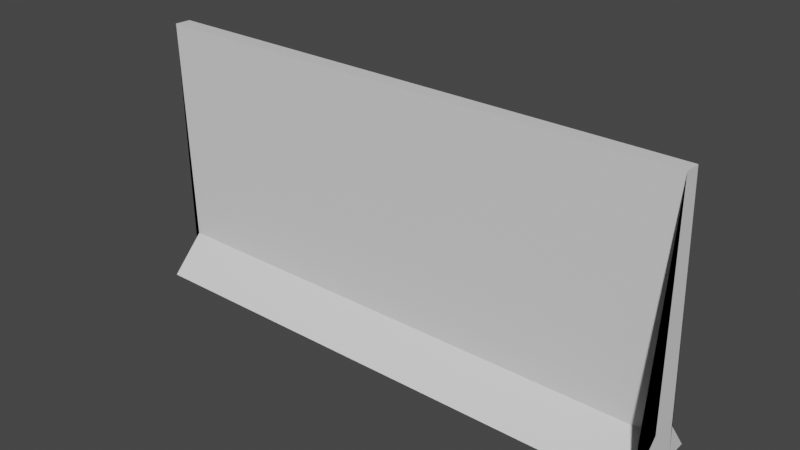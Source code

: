 # Source: trees.blend  (saved by Blender 3.5.10; exported with 4.5.12 LTS)
import bpy
from mathutils import Matrix  # noqa: F401  (used for matrix-valued properties, if any)

bpy.ops.wm.read_factory_settings(use_empty=True)
scene = bpy.context.scene
scene.name = 'Scene'

# ---- collections
col_collection = bpy.data.collections.new('Collection'); scene.collection.children.link(col_collection)

# ---- materials (node trees are filled in below, after node groups)
mat_material = bpy.data.materials.new('Material')
mat_material.alpha_threshold = 0.0
mat_material.use_transparent_shadow = False
mat_material.roughness = 0.5
mat_material.line_color = (0.0, 0.0, 0.0, 1.0)

# ---- material node trees
mat_material.use_nodes = True; mat_material.node_tree.nodes.clear()
_N = mat_material.node_tree.nodes; _L = mat_material.node_tree.links
n0 = _N.new('ShaderNodeOutputMaterial'); n0.name = 'Material Output'; n0.location = (300, 300)
n1 = _N.new('ShaderNodeBsdfPrincipled'); n1.name = 'Principled BSDF'; n1.location = (10, 300)
n1.distribution = 'GGX'
n1.subsurface_method = 'RANDOM_WALK_SKIN'
n1.inputs[3].default_value = 1.45
n1.inputs[27].default_value = (0.0, 0.0, 0.0, 1.0)
n1.inputs[28].default_value = 1.0
_L.new(n1.outputs[0], n0.inputs[0])
n0.is_active_output = True

# ---- world
world_world = bpy.data.worlds.new('World'); scene.world = world_world
world_world.use_nodes = True; world_world.node_tree.nodes.clear()
_N = world_world.node_tree.nodes; _L = world_world.node_tree.links
n0 = _N.new('ShaderNodeOutputWorld'); n0.name = 'World Output'; n0.location = (300, 300)
n1 = _N.new('ShaderNodeBackground'); n1.name = 'Background'; n1.location = (10, 300)
n1.inputs[0].default_value = (0.05088, 0.05088, 0.05088, 1.0)
_L.new(n1.outputs[0], n0.inputs[0])
n0.is_active_output = True
world_world.color = (0.05088, 0.05088, 0.05088)
world_world.use_sun_shadow = False
world_world.sun_shadow_jitter_overblur = 0.0

# ---- meshes
me_cube = bpy.data.meshes.new('Cube')
me_cube.from_pydata([(1.0, -1.655, 0.01438), (1.0, -1.56, -0.1123), (1.0, -1.76, 0.03848), (1.0, -1.889, -0.09343), (-1.0, -1.655, 0.01438), (-1.0, -1.56, -0.1123), (-1.0, -1.76, 0.03848), (-1.0, -1.889, -0.09343), (-1.0, -1.773, -0.1161), (1.0, -1.777, 0.8907), (-1.0, -1.777, 0.8907), (1.0, -1.773, -0.1161), (-1.0, -1.715, 0.8888), (1.0, -1.642, -0.1124), (-1.0, -1.642, -0.1124), (1.0, -1.715, 0.8888)], [], [(9, 10, 6, 2), (3, 2, 6, 7), (14, 12, 4, 5), (8, 11, 3, 7), (11, 9, 2, 3), (5, 4, 0, 1), (13, 15, 9, 11), (14, 13, 11, 8), (7, 6, 10, 8), (15, 12, 10, 9), (0, 4, 12, 15), (5, 1, 13, 14), (1, 0, 15, 13), (8, 10, 12, 14)])
_uv = me_cube.uv_layers.new(name='UVMap')
_uv.uv.foreach_set('vector', [0.625, 0.6636, 0.875, 0.6636, 0.875, 0.75, 0.625, 0.75, 0.375, 0.75, 0.625, 0.75, 0.625, 1.0, 0.375, 1.0, 0.375, 0.1959, 0.625, 0.1959, 0.625, 0.25, 0.375, 0.25, 0.125, 0.6636, 0.375, 0.6636, 0.375, 0.75, 0.125, 0.75, 0.375, 0.6636, 0.625, 0.6636, 0.625, 0.75, 0.375, 0.75, 0.375, 0.25, 0.625, 0.25, 0.625, 0.5, 0.375, 0.5, 0.375, 0.5541, 0.625, 0.5541, 0.625, 0.6636, 0.375, 0.6636, 0.125, 0.5541, 0.375, 0.5541, 0.375, 0.6636, 0.125, 0.6636, 0.375, 0.0, 0.625, 0.0, 0.625, 0.08638, 0.375, 0.08638, 0.625, 0.5541, 0.875, 0.5541, 0.875, 0.6636, 0.625, 0.6636, 0.625, 0.5, 0.875, 0.5, 0.875, 0.5541, 0.625, 0.5541, 0.125, 0.5, 0.375, 0.5, 0.375, 0.5541, 0.125, 0.5541, 0.375, 0.5, 0.625, 0.5, 0.625, 0.5541, 0.375, 0.5541, 0.375, 0.08638, 0.625, 0.08638, 0.625, 0.1959, 0.375, 0.1959])
me_cube.materials.append(mat_material)
me_cube.use_mirror_vertex_groups = False
me_cube.update()

# ---- objects
ob_tree_1 = bpy.data.objects.new('Tree 1', me_cube)
ob_ref = bpy.data.objects.new('Ref', None)

# ---- transforms, parenting, visibility, modifiers, constraints
ob_tree_1.location = (0.0, 0.0, 0.0)
ob_tree_1.lock_rotations_4d = False
ob_tree_1.empty_display_type = 'ARROWS'
ob_tree_1.lineart.crease_threshold = 0.0
ob_ref.location = (0.0, 0.0, 0.0)
ob_ref.rotation_euler = (1.571, -0.0, 1.571)
ob_ref.empty_display_type = 'IMAGE'
ob_ref.empty_display_size = 5.0

# ---- collection membership
col_collection.objects.link(ob_tree_1)
col_collection.objects.link(ob_ref)

# ---- scene / render settings (as saved in the file)
scene.frame_start = 1; scene.frame_end = 250; scene.frame_set(1)
scene.render.engine = 'BLENDER_EEVEE_NEXT'
scene.cycles.sampling_pattern = 'TABULATED_SOBOL'
scene.view_settings.view_transform = 'Filmic'
bpy.context.view_layer.update()

# ---- added for rendering (the .blend has no active camera and no usable light): camera, sun
cam_auto = bpy.data.cameras.new('AutoCamera')
cam_auto.lens = 50.0
cam_auto.sensor_width = 36.0
cam_auto.clip_end = 1000.0
ob_auto_camera = bpy.data.objects.new('AutoCamera', cam_auto)
scene.collection.objects.link(ob_auto_camera)
ob_auto_camera.location = (2.09385, -4.23703, 2.06242)
ob_auto_camera.rotation_euler = (1.09748, -7.21219e-08, 0.694738)
scene.camera = ob_auto_camera
light_auto_sun = bpy.data.lights.new('AutoSun', 'SUN')
light_auto_sun.energy = 3.0
light_auto_sun.angle = 0.0523599
ob_auto_sun = bpy.data.objects.new('AutoSun', light_auto_sun)
scene.collection.objects.link(ob_auto_sun)
ob_auto_sun.rotation_euler = (0.872665, 0.174533, 0.523599)
bpy.context.view_layer.update()

